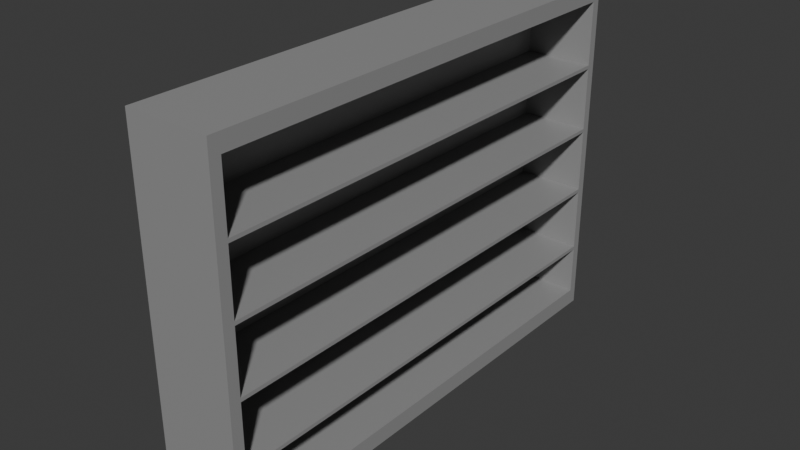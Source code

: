 # Source: shelf.blend  (saved by Blender 4.0.36; exported with 4.5.12 LTS)
import bpy
from mathutils import Matrix  # noqa: F401  (used for matrix-valued properties, if any)

bpy.ops.wm.read_factory_settings(use_empty=True)
scene = bpy.context.scene
scene.name = 'Scene'

# ---- collections
col_collection = bpy.data.collections.new('Collection'); scene.collection.children.link(col_collection)

# ---- materials (node trees are filled in below, after node groups)
mat_material = bpy.data.materials.new('Material')
mat_material.alpha_threshold = 0.0
mat_material.use_transparent_shadow = False
mat_material.roughness = 0.5
mat_material.line_color = (0.0, 0.0, 0.0, 1.0)

# ---- material node trees
mat_material.use_nodes = True; mat_material.node_tree.nodes.clear()
_N = mat_material.node_tree.nodes; _L = mat_material.node_tree.links
n0 = _N.new('ShaderNodeOutputMaterial'); n0.name = 'Material Output'; n0.location = (300, 300)
n1 = _N.new('ShaderNodeBsdfPrincipled'); n1.name = 'Principled BSDF'; n1.location = (10, 300)
n1.inputs[0].default_value = (0.3016, 0.3016, 0.3016, 1.0)
n1.inputs[3].default_value = 1.45
_L.new(n1.outputs[0], n0.inputs[0])
n0.is_active_output = True

# ---- world
world_world = bpy.data.worlds.new('World'); scene.world = world_world
world_world.use_nodes = True; world_world.node_tree.nodes.clear()
_N = world_world.node_tree.nodes; _L = world_world.node_tree.links
n0 = _N.new('ShaderNodeOutputWorld'); n0.name = 'World Output'; n0.location = (300, 300)
n1 = _N.new('ShaderNodeBackground'); n1.name = 'Background'; n1.location = (10, 300)
n1.inputs[0].default_value = (0.05088, 0.05088, 0.05088, 1.0)
_L.new(n1.outputs[0], n0.inputs[0])
n0.is_active_output = True
world_world.color = (0.05088, 0.05088, 0.05088)
world_world.use_sun_shadow = False
world_world.sun_shadow_jitter_overblur = 0.0

# ---- meshes
me_cube = bpy.data.meshes.new('Cube')
me_cube.from_pydata([(1.0, 1.0, 1.0), (1.0, 1.0, -1.0), (1.0, -1.0, 1.0), (1.0, -1.0, -1.0), (-1.0, 1.0, 1.0), (-1.0, 1.0, -1.0), (-1.0, -1.0, 1.0), (-1.0, -1.0, -1.0), (1.0, 1.0, 0.9048), (1.0, 1.0, 0.8095), (1.0, 1.0, 0.7143), (1.0, 1.0, 0.619), (1.0, 1.0, 0.5238), (1.0, 1.0, 0.4286), (1.0, 1.0, 0.3333), (1.0, 1.0, 0.2381), (1.0, 1.0, 0.1429), (1.0, 1.0, 0.04762), (1.0, 1.0, -0.04762), (1.0, 1.0, -0.1429), (1.0, 1.0, -0.2381), (1.0, 1.0, -0.3333), (1.0, 1.0, -0.4286), (1.0, 1.0, -0.5238), (1.0, 1.0, -0.619), (1.0, 1.0, -0.7143), (1.0, 1.0, -0.8095), (1.0, 1.0, -0.9048), (-1.0, -1.0, -0.9048), (-1.0, -1.0, -0.8095), (-1.0, -1.0, -0.7143), (-1.0, -1.0, -0.619), (-1.0, -1.0, -0.5238), (-1.0, -1.0, -0.4286), (-1.0, -1.0, -0.3333), (-1.0, -1.0, -0.2381), (-1.0, -1.0, -0.1429), (-1.0, -1.0, -0.04762), (-1.0, -1.0, 0.04762), (-1.0, -1.0, 0.1429), (-1.0, -1.0, 0.2381), (-1.0, -1.0, 0.3333), (-1.0, -1.0, 0.4286), (-1.0, -1.0, 0.5238), (-1.0, -1.0, 0.619), (-1.0, -1.0, 0.7143), (-1.0, -1.0, 0.8095), (-1.0, -1.0, 0.9048), (1.0, -1.0, 0.9048), (1.0, -1.0, 0.8095), (1.0, -1.0, 0.7143), (1.0, -1.0, 0.619), (1.0, -1.0, 0.5238), (1.0, -1.0, 0.4286), (1.0, -1.0, 0.3333), (1.0, -1.0, 0.2381), (1.0, -1.0, 0.1429), (1.0, -1.0, 0.04762), (1.0, -1.0, -0.04762), (1.0, -1.0, -0.1429), (1.0, -1.0, -0.2381), (1.0, -1.0, -0.3333), (1.0, -1.0, -0.4286), (1.0, -1.0, -0.5238), (1.0, -1.0, -0.619), (1.0, -1.0, -0.7143), (1.0, -1.0, -0.8095), (1.0, -1.0, -0.9048), (-1.0, 1.0, 0.9048), (-1.0, 1.0, 0.8095), (-1.0, 1.0, 0.7143), (-1.0, 1.0, 0.619), (-1.0, 1.0, 0.5238), (-1.0, 1.0, 0.4286), (-1.0, 1.0, 0.3333), (-1.0, 1.0, 0.2381), (-1.0, 1.0, 0.1429), (-1.0, 1.0, 0.04762), (-1.0, 1.0, -0.04762), (-1.0, 1.0, -0.1429), (-1.0, 1.0, -0.2381), (-1.0, 1.0, -0.3333), (-1.0, 1.0, -0.4286), (-1.0, 1.0, -0.5238), (-1.0, 1.0, -0.619), (-1.0, 1.0, -0.7143), (-1.0, 1.0, -0.8095), (-1.0, 1.0, -0.9048), (-1.0, -0.955, -1.0), (1.0, -0.955, 1.0), (-1.0, -0.955, 1.0), (1.0, -0.955, -1.0), (1.0, -0.955, -0.9048), (1.0, -0.955, -0.8095), (1.0, -0.955, -0.7143), (1.0, -0.955, -0.619), (1.0, -0.955, -0.5977), (1.0, -0.955, -0.4286), (1.0, -0.955, -0.3333), (1.0, -0.955, -0.2381), (1.0, -0.955, -0.2168), (1.0, -0.955, -0.04762), (1.0, -0.955, 0.04762), (1.0, -0.955, 0.1429), (1.0, -0.955, 0.1642), (1.0, -0.955, 0.3333), (1.0, -0.955, 0.4286), (1.0, -0.955, 0.5238), (1.0, -0.955, 0.5452), (1.0, -0.955, 0.7143), (1.0, -0.955, 0.8095), (1.0, -0.955, 0.9048), (-1.0, -0.955, -0.9048), (-1.0, -0.955, -0.8095), (-1.0, -0.955, -0.7143), (-1.0, -0.955, -0.619), (-1.0, -0.955, -0.5238), (-1.0, -0.955, -0.4286), (-1.0, -0.955, -0.3333), (-1.0, -0.955, -0.2381), (-1.0, -0.955, -0.1429), (-1.0, -0.955, -0.04762), (-1.0, -0.955, 0.04762), (-1.0, -0.955, 0.1429), (-1.0, -0.955, 0.2381), (-1.0, -0.955, 0.3333), (-1.0, -0.955, 0.4286), (-1.0, -0.955, 0.5238), (-1.0, -0.955, 0.619), (-1.0, -0.955, 0.7143), (-1.0, -0.955, 0.8095), (-1.0, -0.955, 0.9048), (-1.0, 0.9653, 1.0), (1.0, 0.9653, -1.0), (-1.0, 0.9653, -0.9048), (-1.0, 0.9653, -0.8095), (-1.0, 0.9653, -0.7143), (-1.0, 0.9653, -0.619), (-1.0, 0.9653, -0.5238), (-1.0, 0.9653, -0.4286), (-1.0, 0.9653, -0.3333), (-1.0, 0.9653, -0.2381), (-1.0, 0.9653, -0.1429), (-1.0, 0.9653, -0.04762), (-1.0, 0.9653, 0.04762), (-1.0, 0.9653, 0.1429), (-1.0, 0.9653, 0.2381), (-1.0, 0.9653, 0.3333), (-1.0, 0.9653, 0.4286), (-1.0, 0.9653, 0.5238), (-1.0, 0.9653, 0.619), (-1.0, 0.9653, 0.7143), (-1.0, 0.9653, 0.8095), (-1.0, 0.9653, 0.9048), (-1.0, 0.9653, -1.0), (1.0, 0.9653, 1.0), (1.0, 0.9653, -0.9048), (1.0, 0.9653, -0.8095), (1.0, 0.9653, -0.7143), (1.0, 0.9653, -0.619), (1.0, 0.9653, -0.5977), (1.0, 0.9653, -0.4286), (1.0, 0.9653, -0.3333), (1.0, 0.9653, -0.2381), (1.0, 0.9653, -0.2168), (1.0, 0.9653, -0.04762), (1.0, 0.9653, 0.04762), (1.0, 0.9653, 0.1429), (1.0, 0.9653, 0.1642), (1.0, 0.9653, 0.3333), (1.0, 0.9653, 0.4286), (1.0, 0.9653, 0.5238), (1.0, 0.9653, 0.5452), (1.0, 0.9653, 0.7143), (1.0, 0.9653, 0.8095), (1.0, 0.9653, 0.9048), (10.12, 1.0, -0.9048), (10.12, 1.0, -1.0), (10.12, -1.0, -0.9048), (10.12, -1.0, -1.0), (10.12, -0.955, 1.0), (10.12, -1.0, 1.0), (10.12, 0.9653, -1.0), (10.12, 1.0, 1.0), (10.12, 1.0, 0.9048), (10.12, 1.0, 0.8095), (10.12, 1.0, 0.7143), (10.12, 1.0, 0.619), (10.12, 1.0, 0.5238), (10.12, 1.0, 0.4286), (10.12, 1.0, 0.3333), (10.12, 1.0, 0.2381), (10.12, 1.0, 0.1429), (10.12, 1.0, 0.04762), (10.12, 1.0, -0.04762), (10.12, 1.0, -0.1429), (10.12, 1.0, -0.2381), (10.12, 1.0, -0.3333), (10.12, 1.0, -0.4286), (10.12, 1.0, -0.5238), (10.12, 1.0, -0.619), (10.12, 1.0, -0.7143), (10.12, 1.0, -0.8095), (10.12, -1.0, 0.9048), (10.12, -1.0, 0.8095), (10.12, -1.0, 0.7143), (10.12, -1.0, 0.619), (10.12, -1.0, 0.5238), (10.12, -1.0, 0.4286), (10.12, -1.0, 0.3333), (10.12, -1.0, 0.2381), (10.12, -1.0, 0.1429), (10.12, -1.0, 0.04762), (10.12, -1.0, -0.04762), (10.12, -1.0, -0.1429), (10.12, -1.0, -0.2381), (10.12, -1.0, -0.3333), (10.12, -1.0, -0.4286), (10.12, -1.0, -0.5238), (10.12, -1.0, -0.619), (10.12, -1.0, -0.7143), (10.12, -1.0, -0.8095), (10.12, -0.955, -0.9048), (10.12, -0.955, -0.8095), (10.12, -0.955, -0.7143), (10.12, -0.955, -0.619), (10.12, -0.955, -0.5977), (10.12, -0.955, -0.4286), (10.12, -0.955, -0.3333), (10.12, -0.955, -0.2381), (10.12, -0.955, -0.2168), (10.12, -0.955, -0.04762), (10.12, -0.955, 0.04762), (10.12, -0.955, 0.1429), (10.12, -0.955, 0.1642), (10.12, -0.955, 0.3333), (10.12, -0.955, 0.4286), (10.12, -0.955, 0.5238), (10.12, -0.955, 0.5452), (10.12, -0.955, 0.7143), (10.12, -0.955, 0.8095), (10.12, -0.955, 0.9048), (10.12, 0.9653, 1.0), (10.12, -0.955, -1.0), (10.12, 0.9653, -0.9048), (10.12, 0.9653, -0.619), (10.12, 0.9653, -0.5977), (10.12, 0.9653, -0.2381), (10.12, 0.9653, -0.2168), (10.12, 0.9653, 0.1429), (10.12, 0.9653, 0.1642), (10.12, 0.9653, 0.5238), (10.12, 0.9653, 0.5452), (10.12, 0.9653, 0.9048), (10.12, 0.9653, -0.8095), (10.12, 0.9653, -0.7143), (10.12, 0.9653, -0.4286), (10.12, 0.9653, -0.3333), (10.12, 0.9653, -0.04762), (10.12, 0.9653, 0.04762), (10.12, 0.9653, 0.3333), (10.12, 0.9653, 0.4286), (10.12, 0.9653, 0.7143), (10.12, 0.9653, 0.8095)], [], [(89, 90, 6, 2), (48, 2, 6, 47), (153, 132, 4, 68), (88, 91, 3, 7), (89, 2, 181, 180), (68, 4, 0, 8), (5, 87, 27, 1), (87, 86, 26, 27), (86, 85, 25, 26), (85, 84, 24, 25), (84, 83, 23, 24), (83, 82, 22, 23), (82, 81, 21, 22), (81, 80, 20, 21), (80, 79, 19, 20), (79, 78, 18, 19), (78, 77, 17, 18), (77, 76, 16, 17), (76, 75, 15, 16), (75, 74, 14, 15), (74, 73, 13, 14), (73, 72, 12, 13), (72, 71, 11, 12), (71, 70, 10, 11), (70, 69, 9, 10), (69, 68, 8, 9), (54, 55, 210, 209), (170, 169, 260, 261), (104, 105, 235, 234), (53, 54, 209, 208), (169, 168, 250, 260), (105, 106, 236, 235), (27, 26, 202, 176), (52, 53, 208, 207), (168, 104, 234, 250), (106, 107, 237, 236), (67, 3, 179, 178), (26, 25, 201, 202), (51, 52, 207, 206), (103, 167, 249, 233), (167, 166, 259, 249), (25, 24, 200, 201), (50, 51, 206, 205), (166, 165, 258, 259), (108, 109, 239, 238), (1, 27, 176, 177), (154, 134, 87, 5), (134, 135, 86, 87), (135, 136, 85, 86), (136, 137, 84, 85), (137, 138, 83, 84), (138, 139, 82, 83), (139, 140, 81, 82), (140, 141, 80, 81), (141, 142, 79, 80), (142, 143, 78, 79), (143, 144, 77, 78), (144, 145, 76, 77), (145, 146, 75, 76), (146, 147, 74, 75), (147, 148, 73, 74), (148, 149, 72, 73), (149, 150, 71, 72), (150, 151, 70, 71), (151, 152, 69, 70), (152, 153, 68, 69), (3, 67, 28, 7), (67, 66, 29, 28), (66, 65, 30, 29), (65, 64, 31, 30), (64, 63, 32, 31), (63, 62, 33, 32), (62, 61, 34, 33), (61, 60, 35, 34), (60, 59, 36, 35), (59, 58, 37, 36), (58, 57, 38, 37), (57, 56, 39, 38), (56, 55, 40, 39), (55, 54, 41, 40), (54, 53, 42, 41), (53, 52, 43, 42), (52, 51, 44, 43), (51, 50, 45, 44), (50, 49, 46, 45), (49, 48, 47, 46), (46, 47, 131, 130), (45, 46, 130, 129), (44, 45, 129, 128), (43, 44, 128, 127), (42, 43, 127, 126), (41, 42, 126, 125), (40, 41, 125, 124), (39, 40, 124, 123), (38, 39, 123, 122), (37, 38, 122, 121), (36, 37, 121, 120), (35, 36, 120, 119), (34, 35, 119, 118), (33, 34, 118, 117), (32, 33, 117, 116), (31, 32, 116, 115), (30, 31, 115, 114), (29, 30, 114, 113), (28, 29, 113, 112), (7, 28, 112, 88), (174, 175, 111, 110), (173, 174, 110, 109), (172, 173, 109, 108), (24, 23, 199, 200), (170, 171, 107, 106), (169, 170, 106, 105), (168, 169, 105, 104), (49, 50, 205, 204), (166, 167, 103, 102), (165, 166, 102, 101), (164, 165, 101, 100), (165, 164, 248, 258), (162, 163, 99, 98), (161, 162, 98, 97), (160, 161, 97, 96), (109, 110, 240, 239), (158, 159, 95, 94), (157, 158, 94, 93), (156, 157, 93, 92), (23, 22, 198, 199), (48, 49, 204, 203), (154, 133, 91, 88), (47, 6, 90, 131), (155, 132, 90, 89), (0, 4, 132, 155), (5, 1, 133, 154), (164, 100, 230, 248), (110, 111, 241, 240), (22, 21, 197, 198), (99, 163, 247, 229), (2, 48, 203, 181), (163, 162, 257, 247), (91, 133, 182, 243), (21, 20, 196, 197), (162, 161, 256, 257), (20, 19, 195, 196), (161, 160, 246, 256), (19, 18, 194, 195), (160, 96, 226, 246), (18, 17, 193, 194), (95, 159, 245, 225), (159, 158, 255, 245), (17, 16, 192, 193), (0, 155, 242, 183), (158, 157, 254, 255), (16, 15, 191, 192), (157, 156, 244, 254), (130, 131, 153, 152), (129, 130, 152, 151), (128, 129, 151, 150), (127, 128, 150, 149), (126, 127, 149, 148), (125, 126, 148, 147), (124, 125, 147, 146), (123, 124, 146, 145), (122, 123, 145, 144), (121, 122, 144, 143), (120, 121, 143, 142), (119, 120, 142, 141), (118, 119, 141, 140), (117, 118, 140, 139), (116, 117, 139, 138), (115, 116, 138, 137), (114, 115, 137, 136), (113, 114, 136, 135), (112, 113, 135, 134), (88, 112, 134, 154), (131, 90, 132, 153), (241, 180, 181, 203), (243, 222, 178, 179), (222, 223, 221, 178), (223, 224, 220, 221), (224, 225, 219, 220), (225, 226, 218, 219), (226, 227, 217, 218), (227, 228, 216, 217), (228, 229, 215, 216), (229, 230, 214, 215), (230, 231, 213, 214), (231, 232, 212, 213), (232, 233, 211, 212), (233, 234, 210, 211), (234, 235, 209, 210), (235, 236, 208, 209), (236, 237, 207, 208), (237, 238, 206, 207), (238, 239, 205, 206), (239, 240, 204, 205), (240, 241, 203, 204), (251, 252, 238, 237), (249, 250, 234, 233), (247, 248, 230, 229), (245, 246, 226, 225), (182, 244, 222, 243), (253, 242, 180, 241), (184, 183, 242, 253), (177, 176, 244, 182), (176, 202, 254, 244), (202, 201, 255, 254), (201, 200, 245, 255), (200, 199, 246, 245), (199, 198, 256, 246), (198, 197, 257, 256), (197, 196, 247, 257), (196, 195, 248, 247), (195, 194, 258, 248), (194, 193, 259, 258), (193, 192, 249, 259), (192, 191, 250, 249), (191, 190, 260, 250), (190, 189, 261, 260), (189, 188, 251, 261), (188, 187, 252, 251), (187, 186, 262, 252), (186, 185, 263, 262), (185, 184, 253, 263), (171, 170, 261, 251), (107, 171, 251, 237), (55, 56, 211, 210), (102, 103, 233, 232), (172, 108, 238, 252), (56, 57, 212, 211), (101, 102, 232, 231), (173, 172, 252, 262), (57, 58, 213, 212), (100, 101, 231, 230), (174, 173, 262, 263), (58, 59, 214, 213), (133, 1, 177, 182), (175, 174, 263, 253), (111, 175, 253, 241), (59, 60, 215, 214), (8, 0, 183, 184), (98, 99, 229, 228), (60, 61, 216, 215), (9, 8, 184, 185), (97, 98, 228, 227), (61, 62, 217, 216), (10, 9, 185, 186), (96, 97, 227, 226), (62, 63, 218, 217), (11, 10, 186, 187), (63, 64, 219, 218), (155, 89, 180, 242), (12, 11, 187, 188), (94, 95, 225, 224), (64, 65, 220, 219), (13, 12, 188, 189), (93, 94, 224, 223), (65, 66, 221, 220), (3, 91, 243, 179), (14, 13, 189, 190), (92, 93, 223, 222), (66, 67, 178, 221), (156, 92, 222, 244), (15, 14, 190, 191)])
_uv = me_cube.uv_layers.new(name='UVMap')
_uv.uv.foreach_set('vector', [0.625, 0.7444, 0.875, 0.7444, 0.875, 0.75, 0.625, 0.75, 0.6131, 0.75, 0.625, 0.75, 0.625, 1.0, 0.6131, 1.0, 0.6131, 0.2457, 0.625, 0.2457, 0.625, 0.25, 0.6131, 0.25, 0.125, 0.7444, 0.375, 0.7444, 0.375, 0.75, 0.125, 0.75, 0.625, 0.7444, 0.625, 0.75, 0.625, 0.75, 0.625, 0.7444, 0.6131, 0.25, 0.625, 0.25, 0.625, 0.5, 0.6131, 0.5, 0.375, 0.25, 0.3869, 0.25, 0.3869, 0.5, 0.375, 0.5, 0.3869, 0.25, 0.3988, 0.25, 0.3988, 0.5, 0.3869, 0.5, 0.3988, 0.25, 0.4107, 0.25, 0.4107, 0.5, 0.3988, 0.5, 0.4107, 0.25, 0.4226, 0.25, 0.4226, 0.5, 0.4107, 0.5, 0.4226, 0.25, 0.4345, 0.25, 0.4345, 0.5, 0.4226, 0.5, 0.4345, 0.25, 0.4464, 0.25, 0.4464, 0.5, 0.4345, 0.5, 0.4464, 0.25, 0.4583, 0.25, 0.4583, 0.5, 0.4464, 0.5, 0.4583, 0.25, 0.4702, 0.25, 0.4702, 0.5, 0.4583, 0.5, 0.4702, 0.25, 0.4821, 0.25, 0.4821, 0.5, 0.4702, 0.5, 0.4821, 0.25, 0.494, 0.25, 0.494, 0.5, 0.4821, 0.5, 0.494, 0.25, 0.506, 0.25, 0.506, 0.5, 0.494, 0.5, 0.506, 0.25, 0.5179, 0.25, 0.5179, 0.5, 0.506, 0.5, 0.5179, 0.25, 0.5298, 0.25, 0.5298, 0.5, 0.5179, 0.5, 0.5298, 0.25, 0.5417, 0.25, 0.5417, 0.5, 0.5298, 0.5, 0.5417, 0.25, 0.5536, 0.25, 0.5536, 0.5, 0.5417, 0.5, 0.5536, 0.25, 0.5655, 0.25, 0.5655, 0.5, 0.5536, 0.5, 0.5655, 0.25, 0.5774, 0.25, 0.5774, 0.5, 0.5655, 0.5, 0.5774, 0.25, 0.5893, 0.25, 0.5893, 0.5, 0.5774, 0.5, 0.5893, 0.25, 0.6012, 0.25, 0.6012, 0.5, 0.5893, 0.5, 0.6012, 0.25, 0.6131, 0.25, 0.6131, 0.5, 0.6012, 0.5, 0.5417, 0.75, 0.5298, 0.75, 0.5298, 0.75, 0.5417, 0.75, 0.5536, 0.5043, 0.5417, 0.5043, 0.5417, 0.5043, 0.5536, 0.5043, 0.5298, 0.7444, 0.5417, 0.7444, 0.5417, 0.7444, 0.5298, 0.7444, 0.5536, 0.75, 0.5417, 0.75, 0.5417, 0.75, 0.5536, 0.75, 0.5417, 0.5043, 0.5298, 0.5043, 0.5298, 0.5043, 0.5417, 0.5043, 0.5417, 0.7444, 0.5536, 0.7444, 0.5536, 0.7444, 0.5417, 0.7444, 0.3869, 0.5, 0.3988, 0.5, 0.3988, 0.5, 0.3869, 0.5, 0.5655, 0.75, 0.5536, 0.75, 0.5536, 0.75, 0.5655, 0.75, 0.5298, 0.5043, 0.5298, 0.7444, 0.5298, 0.7444, 0.5298, 0.5043, 0.5536, 0.7444, 0.5655, 0.7444, 0.5655, 0.7444, 0.5536, 0.7444, 0.3869, 0.75, 0.375, 0.75, 0.375, 0.75, 0.3869, 0.75, 0.3988, 0.5, 0.4107, 0.5, 0.4107, 0.5, 0.3988, 0.5, 0.5774, 0.75, 0.5655, 0.75, 0.5655, 0.75, 0.5774, 0.75, 0.5179, 0.7444, 0.5179, 0.5043, 0.5179, 0.5043, 0.5179, 0.7444, 0.5179, 0.5043, 0.506, 0.5043, 0.506, 0.5043, 0.5179, 0.5043, 0.4107, 0.5, 0.4226, 0.5, 0.4226, 0.5, 0.4107, 0.5, 0.5893, 0.75, 0.5774, 0.75, 0.5774, 0.75, 0.5893, 0.75, 0.506, 0.5043, 0.494, 0.5043, 0.494, 0.5043, 0.506, 0.5043, 0.5774, 0.7444, 0.5893, 0.7444, 0.5893, 0.7444, 0.5774, 0.7444, 0.375, 0.5, 0.3869, 0.5, 0.3869, 0.5, 0.375, 0.5, 0.375, 0.2457, 0.3869, 0.2457, 0.3869, 0.25, 0.375, 0.25, 0.3869, 0.2457, 0.3988, 0.2457, 0.3988, 0.25, 0.3869, 0.25, 0.3988, 0.2457, 0.4107, 0.2457, 0.4107, 0.25, 0.3988, 0.25, 0.4107, 0.2457, 0.4226, 0.2457, 0.4226, 0.25, 0.4107, 0.25, 0.4226, 0.2457, 0.4345, 0.2457, 0.4345, 0.25, 0.4226, 0.25, 0.4345, 0.2457, 0.4464, 0.2457, 0.4464, 0.25, 0.4345, 0.25, 0.4464, 0.2457, 0.4583, 0.2457, 0.4583, 0.25, 0.4464, 0.25, 0.4583, 0.2457, 0.4702, 0.2457, 0.4702, 0.25, 0.4583, 0.25, 0.4702, 0.2457, 0.4821, 0.2457, 0.4821, 0.25, 0.4702, 0.25, 0.4821, 0.2457, 0.494, 0.2457, 0.494, 0.25, 0.4821, 0.25, 0.494, 0.2457, 0.506, 0.2457, 0.506, 0.25, 0.494, 0.25, 0.506, 0.2457, 0.5179, 0.2457, 0.5179, 0.25, 0.506, 0.25, 0.5179, 0.2457, 0.5298, 0.2457, 0.5298, 0.25, 0.5179, 0.25, 0.5298, 0.2457, 0.5417, 0.2457, 0.5417, 0.25, 0.5298, 0.25, 0.5417, 0.2457, 0.5536, 0.2457, 0.5536, 0.25, 0.5417, 0.25, 0.5536, 0.2457, 0.5655, 0.2457, 0.5655, 0.25, 0.5536, 0.25, 0.5655, 0.2457, 0.5774, 0.2457, 0.5774, 0.25, 0.5655, 0.25, 0.5774, 0.2457, 0.5893, 0.2457, 0.5893, 0.25, 0.5774, 0.25, 0.5893, 0.2457, 0.6012, 0.2457, 0.6012, 0.25, 0.5893, 0.25, 0.6012, 0.2457, 0.6131, 0.2457, 0.6131, 0.25, 0.6012, 0.25, 0.375, 0.75, 0.3869, 0.75, 0.3869, 1.0, 0.375, 1.0, 0.3869, 0.75, 0.3988, 0.75, 0.3988, 1.0, 0.3869, 1.0, 0.3988, 0.75, 0.4107, 0.75, 0.4107, 1.0, 0.3988, 1.0, 0.4107, 0.75, 0.4226, 0.75, 0.4226, 1.0, 0.4107, 1.0, 0.4226, 0.75, 0.4345, 0.75, 0.4345, 1.0, 0.4226, 1.0, 0.4345, 0.75, 0.4464, 0.75, 0.4464, 1.0, 0.4345, 1.0, 0.4464, 0.75, 0.4583, 0.75, 0.4583, 1.0, 0.4464, 1.0, 0.4583, 0.75, 0.4702, 0.75, 0.4702, 1.0, 0.4583, 1.0, 0.4702, 0.75, 0.4821, 0.75, 0.4821, 1.0, 0.4702, 1.0, 0.4821, 0.75, 0.494, 0.75, 0.494, 1.0, 0.4821, 1.0, 0.494, 0.75, 0.506, 0.75, 0.506, 1.0, 0.494, 1.0, 0.506, 0.75, 0.5179, 0.75, 0.5179, 1.0, 0.506, 1.0, 0.5179, 0.75, 0.5298, 0.75, 0.5298, 1.0, 0.5179, 1.0, 0.5298, 0.75, 0.5417, 0.75, 0.5417, 1.0, 0.5298, 1.0, 0.5417, 0.75, 0.5536, 0.75, 0.5536, 1.0, 0.5417, 1.0, 0.5536, 0.75, 0.5655, 0.75, 0.5655, 1.0, 0.5536, 1.0, 0.5655, 0.75, 0.5774, 0.75, 0.5774, 1.0, 0.5655, 1.0, 0.5774, 0.75, 0.5893, 0.75, 0.5893, 1.0, 0.5774, 1.0, 0.5893, 0.75, 0.6012, 0.75, 0.6012, 1.0, 0.5893, 1.0, 0.6012, 0.75, 0.6131, 0.75, 0.6131, 1.0, 0.6012, 1.0, 0.6012, 0.0, 0.6131, 0.0, 0.6131, 0.005626, 0.6012, 0.005626, 0.5893, 0.0, 0.6012, 0.0, 0.6012, 0.005626, 0.5893, 0.005626, 0.5774, 0.0, 0.5893, 0.0, 0.5893, 0.005626, 0.5774, 0.005626, 0.5655, 0.0, 0.5774, 0.0, 0.5774, 0.005626, 0.5655, 0.005626, 0.5536, 0.0, 0.5655, 0.0, 0.5655, 0.005626, 0.5536, 0.005626, 0.5417, 0.0, 0.5536, 0.0, 0.5536, 0.005626, 0.5417, 0.005626, 0.5298, 0.0, 0.5417, 0.0, 0.5417, 0.005626, 0.5298, 0.005626, 0.5179, 0.0, 0.5298, 0.0, 0.5298, 0.005626, 0.5179, 0.005626, 0.506, 0.0, 0.5179, 0.0, 0.5179, 0.005626, 0.506, 0.005626, 0.494, 0.0, 0.506, 0.0, 0.506, 0.005626, 0.494, 0.005626, 0.4821, 0.0, 0.494, 0.0, 0.494, 0.005626, 0.4821, 0.005626, 0.4702, 0.0, 0.4821, 0.0, 0.4821, 0.005626, 0.4702, 0.005626, 0.4583, 0.0, 0.4702, 0.0, 0.4702, 0.005626, 0.4583, 0.005626, 0.4464, 0.0, 0.4583, 0.0, 0.4583, 0.005626, 0.4464, 0.005626, 0.4345, 0.0, 0.4464, 0.0, 0.4464, 0.005626, 0.4345, 0.005626, 0.4226, 0.0, 0.4345, 0.0, 0.4345, 0.005626, 0.4226, 0.005626, 0.4107, 0.0, 0.4226, 0.0, 0.4226, 0.005626, 0.4107, 0.005626, 0.3988, 0.0, 0.4107, 0.0, 0.4107, 0.005626, 0.3988, 0.005626, 0.3869, 0.0, 0.3988, 0.0, 0.3988, 0.005626, 0.3869, 0.005626, 0.375, 0.0, 0.3869, 0.0, 0.3869, 0.005626, 0.375, 0.005626, 0.6012, 0.5043, 0.6131, 0.5043, 0.6131, 0.7444, 0.6012, 0.7444, 0.5893, 0.5043, 0.6012, 0.5043, 0.6012, 0.7444, 0.5893, 0.7444, 0.5774, 0.5043, 0.5893, 0.5043, 0.5893, 0.7444, 0.5774, 0.7444, 0.4226, 0.5, 0.4345, 0.5, 0.4345, 0.5, 0.4226, 0.5, 0.5536, 0.5043, 0.5655, 0.5043, 0.5655, 0.7444, 0.5536, 0.7444, 0.5417, 0.5043, 0.5536, 0.5043, 0.5536, 0.7444, 0.5417, 0.7444, 0.5298, 0.5043, 0.5417, 0.5043, 0.5417, 0.7444, 0.5298, 0.7444, 0.6012, 0.75, 0.5893, 0.75, 0.5893, 0.75, 0.6012, 0.75, 0.506, 0.5043, 0.5179, 0.5043, 0.5179, 0.7444, 0.506, 0.7444, 0.494, 0.5043, 0.506, 0.5043, 0.506, 0.7444, 0.494, 0.7444, 0.4821, 0.5043, 0.494, 0.5043, 0.494, 0.7444, 0.4821, 0.7444, 0.494, 0.5043, 0.4821, 0.5043, 0.4821, 0.5043, 0.494, 0.5043, 0.4583, 0.5043, 0.4702, 0.5043, 0.4702, 0.7444, 0.4583, 0.7444, 0.4464, 0.5043, 0.4583, 0.5043, 0.4583, 0.7444, 0.4464, 0.7444, 0.4345, 0.5043, 0.4464, 0.5043, 0.4464, 0.7444, 0.4345, 0.7444, 0.5893, 0.7444, 0.6012, 0.7444, 0.6012, 0.7444, 0.5893, 0.7444, 0.4107, 0.5043, 0.4226, 0.5043, 0.4226, 0.7444, 0.4107, 0.7444, 0.3988, 0.5043, 0.4107, 0.5043, 0.4107, 0.7444, 0.3988, 0.7444, 0.3869, 0.5043, 0.3988, 0.5043, 0.3988, 0.7444, 0.3869, 0.7444, 0.4345, 0.5, 0.4464, 0.5, 0.4464, 0.5, 0.4345, 0.5, 0.6131, 0.75, 0.6012, 0.75, 0.6012, 0.75, 0.6131, 0.75, 0.125, 0.5043, 0.375, 0.5043, 0.375, 0.7444, 0.125, 0.7444, 0.6131, 0.0, 0.625, 0.0, 0.625, 0.005626, 0.6131, 0.005626, 0.625, 0.5043, 0.875, 0.5043, 0.875, 0.7444, 0.625, 0.7444, 0.625, 0.5, 0.875, 0.5, 0.875, 0.5043, 0.625, 0.5043, 0.125, 0.5, 0.375, 0.5, 0.375, 0.5043, 0.125, 0.5043, 0.4821, 0.5043, 0.4821, 0.7444, 0.4821, 0.7444, 0.4821, 0.5043, 0.6012, 0.7444, 0.6131, 0.7444, 0.6131, 0.7444, 0.6012, 0.7444, 0.4464, 0.5, 0.4583, 0.5, 0.4583, 0.5, 0.4464, 0.5, 0.4702, 0.7444, 0.4702, 0.5043, 0.4702, 0.5043, 0.4702, 0.7444, 0.625, 0.75, 0.6131, 0.75, 0.6131, 0.75, 0.625, 0.75, 0.4702, 0.5043, 0.4583, 0.5043, 0.4583, 0.5043, 0.4702, 0.5043, 0.375, 0.7444, 0.375, 0.5043, 0.375, 0.5043, 0.375, 0.7444, 0.4583, 0.5, 0.4702, 0.5, 0.4702, 0.5, 0.4583, 0.5, 0.4583, 0.5043, 0.4464, 0.5043, 0.4464, 0.5043, 0.4583, 0.5043, 0.4702, 0.5, 0.4821, 0.5, 0.4821, 0.5, 0.4702, 0.5, 0.4464, 0.5043, 0.4345, 0.5043, 0.4345, 0.5043, 0.4464, 0.5043, 0.4821, 0.5, 0.494, 0.5, 0.494, 0.5, 0.4821, 0.5, 0.4345, 0.5043, 0.4345, 0.7444, 0.4345, 0.7444, 0.4345, 0.5043, 0.494, 0.5, 0.506, 0.5, 0.506, 0.5, 0.494, 0.5, 0.4226, 0.7444, 0.4226, 0.5043, 0.4226, 0.5043, 0.4226, 0.7444, 0.4226, 0.5043, 0.4107, 0.5043, 0.4107, 0.5043, 0.4226, 0.5043, 0.506, 0.5, 0.5179, 0.5, 0.5179, 0.5, 0.506, 0.5, 0.625, 0.5, 0.625, 0.5043, 0.625, 0.5043, 0.625, 0.5, 0.4107, 0.5043, 0.3988, 0.5043, 0.3988, 0.5043, 0.4107, 0.5043, 0.5179, 0.5, 0.5298, 0.5, 0.5298, 0.5, 0.5179, 0.5, 0.3988, 0.5043, 0.3869, 0.5043, 0.3869, 0.5043, 0.3988, 0.5043, 0.6012, 0.005626, 0.6131, 0.005626, 0.6131, 0.2457, 0.6012, 0.2457, 0.5893, 0.005626, 0.6012, 0.005626, 0.6012, 0.2457, 0.5893, 0.2457, 0.5774, 0.005626, 0.5893, 0.005626, 0.5893, 0.2457, 0.5774, 0.2457, 0.5655, 0.005626, 0.5774, 0.005626, 0.5774, 0.2457, 0.5655, 0.2457, 0.5536, 0.005626, 0.5655, 0.005626, 0.5655, 0.2457, 0.5536, 0.2457, 0.5417, 0.005626, 0.5536, 0.005626, 0.5536, 0.2457, 0.5417, 0.2457, 0.5298, 0.005626, 0.5417, 0.005626, 0.5417, 0.2457, 0.5298, 0.2457, 0.5179, 0.005626, 0.5298, 0.005626, 0.5298, 0.2457, 0.5179, 0.2457, 0.506, 0.005626, 0.5179, 0.005626, 0.5179, 0.2457, 0.506, 0.2457, 0.494, 0.005626, 0.506, 0.005626, 0.506, 0.2457, 0.494, 0.2457, 0.4821, 0.005626, 0.494, 0.005626, 0.494, 0.2457, 0.4821, 0.2457, 0.4702, 0.005626, 0.4821, 0.005626, 0.4821, 0.2457, 0.4702, 0.2457, 0.4583, 0.005626, 0.4702, 0.005626, 0.4702, 0.2457, 0.4583, 0.2457, 0.4464, 0.005626, 0.4583, 0.005626, 0.4583, 0.2457, 0.4464, 0.2457, 0.4345, 0.005626, 0.4464, 0.005626, 0.4464, 0.2457, 0.4345, 0.2457, 0.4226, 0.005626, 0.4345, 0.005626, 0.4345, 0.2457, 0.4226, 0.2457, 0.4107, 0.005626, 0.4226, 0.005626, 0.4226, 0.2457, 0.4107, 0.2457, 0.3988, 0.005626, 0.4107, 0.005626, 0.4107, 0.2457, 0.3988, 0.2457, 0.3869, 0.005626, 0.3988, 0.005626, 0.3988, 0.2457, 0.3869, 0.2457, 0.375, 0.005626, 0.3869, 0.005626, 0.3869, 0.2457, 0.375, 0.2457, 0.6131, 0.005626, 0.625, 0.005626, 0.625, 0.2457, 0.6131, 0.2457, 0.6131, 0.7444, 0.625, 0.7444, 0.625, 0.75, 0.6131, 0.75, 0.375, 0.7444, 0.3869, 0.7444, 0.3869, 0.75, 0.375, 0.75, 0.3869, 0.7444, 0.3988, 0.7444, 0.3988, 0.75, 0.3869, 0.75, 0.3988, 0.7444, 0.4107, 0.7444, 0.4107, 0.75, 0.3988, 0.75, 0.4107, 0.7444, 0.4226, 0.7444, 0.4226, 0.75, 0.4107, 0.75, 0.4226, 0.7444, 0.4345, 0.7444, 0.4345, 0.75, 0.4226, 0.75, 0.4345, 0.7444, 0.4464, 0.7444, 0.4464, 0.75, 0.4345, 0.75, 0.4464, 0.7444, 0.4583, 0.7444, 0.4583, 0.75, 0.4464, 0.75, 0.4583, 0.7444, 0.4702, 0.7444, 0.4702, 0.75, 0.4583, 0.75, 0.4702, 0.7444, 0.4821, 0.7444, 0.4821, 0.75, 0.4702, 0.75, 0.4821, 0.7444, 0.494, 0.7444, 0.494, 0.75, 0.4821, 0.75, 0.494, 0.7444, 0.506, 0.7444, 0.506, 0.75, 0.494, 0.75, 0.506, 0.7444, 0.5179, 0.7444, 0.5179, 0.75, 0.506, 0.75, 0.5179, 0.7444, 0.5298, 0.7444, 0.5298, 0.75, 0.5179, 0.75, 0.5298, 0.7444, 0.5417, 0.7444, 0.5417, 0.75, 0.5298, 0.75, 0.5417, 0.7444, 0.5536, 0.7444, 0.5536, 0.75, 0.5417, 0.75, 0.5536, 0.7444, 0.5655, 0.7444, 0.5655, 0.75, 0.5536, 0.75, 0.5655, 0.7444, 0.5774, 0.7444, 0.5774, 0.75, 0.5655, 0.75, 0.5774, 0.7444, 0.5893, 0.7444, 0.5893, 0.75, 0.5774, 0.75, 0.5893, 0.7444, 0.6012, 0.7444, 0.6012, 0.75, 0.5893, 0.75, 0.6012, 0.7444, 0.6131, 0.7444, 0.6131, 0.75, 0.6012, 0.75, 0.5655, 0.5043, 0.5774, 0.5043, 0.5774, 0.7444, 0.5655, 0.7444, 0.5179, 0.5043, 0.5298, 0.5043, 0.5298, 0.7444, 0.5179, 0.7444, 0.4702, 0.5043, 0.4821, 0.5043, 0.4821, 0.7444, 0.4702, 0.7444, 0.4226, 0.5043, 0.4345, 0.5043, 0.4345, 0.7444, 0.4226, 0.7444, 0.375, 0.5043, 0.3869, 0.5043, 0.3869, 0.7444, 0.375, 0.7444, 0.6131, 0.5043, 0.625, 0.5043, 0.625, 0.7444, 0.6131, 0.7444, 0.6131, 0.5, 0.625, 0.5, 0.625, 0.5043, 0.6131, 0.5043, 0.375, 0.5, 0.3869, 0.5, 0.3869, 0.5043, 0.375, 0.5043, 0.3869, 0.5, 0.3988, 0.5, 0.3988, 0.5043, 0.3869, 0.5043, 0.3988, 0.5, 0.4107, 0.5, 0.4107, 0.5043, 0.3988, 0.5043, 0.4107, 0.5, 0.4226, 0.5, 0.4226, 0.5043, 0.4107, 0.5043, 0.4226, 0.5, 0.4345, 0.5, 0.4345, 0.5043, 0.4226, 0.5043, 0.4345, 0.5, 0.4464, 0.5, 0.4464, 0.5043, 0.4345, 0.5043, 0.4464, 0.5, 0.4583, 0.5, 0.4583, 0.5043, 0.4464, 0.5043, 0.4583, 0.5, 0.4702, 0.5, 0.4702, 0.5043, 0.4583, 0.5043, 0.4702, 0.5, 0.4821, 0.5, 0.4821, 0.5043, 0.4702, 0.5043, 0.4821, 0.5, 0.494, 0.5, 0.494, 0.5043, 0.4821, 0.5043, 0.494, 0.5, 0.506, 0.5, 0.506, 0.5043, 0.494, 0.5043, 0.506, 0.5, 0.5179, 0.5, 0.5179, 0.5043, 0.506, 0.5043, 0.5179, 0.5, 0.5298, 0.5, 0.5298, 0.5043, 0.5179, 0.5043, 0.5298, 0.5, 0.5417, 0.5, 0.5417, 0.5043, 0.5298, 0.5043, 0.5417, 0.5, 0.5536, 0.5, 0.5536, 0.5043, 0.5417, 0.5043, 0.5536, 0.5, 0.5655, 0.5, 0.5655, 0.5043, 0.5536, 0.5043, 0.5655, 0.5, 0.5774, 0.5, 0.5774, 0.5043, 0.5655, 0.5043, 0.5774, 0.5, 0.5893, 0.5, 0.5893, 0.5043, 0.5774, 0.5043, 0.5893, 0.5, 0.6012, 0.5, 0.6012, 0.5043, 0.5893, 0.5043, 0.6012, 0.5, 0.6131, 0.5, 0.6131, 0.5043, 0.6012, 0.5043, 0.5655, 0.5043, 0.5536, 0.5043, 0.5536, 0.5043, 0.5655, 0.5043, 0.5655, 0.7444, 0.5655, 0.5043, 0.5655, 0.5043, 0.5655, 0.7444, 0.5298, 0.75, 0.5179, 0.75, 0.5179, 0.75, 0.5298, 0.75, 0.506, 0.7444, 0.5179, 0.7444, 0.5179, 0.7444, 0.506, 0.7444, 0.5774, 0.5043, 0.5774, 0.7444, 0.5774, 0.7444, 0.5774, 0.5043, 0.5179, 0.75, 0.506, 0.75, 0.506, 0.75, 0.5179, 0.75, 0.494, 0.7444, 0.506, 0.7444, 0.506, 0.7444, 0.494, 0.7444, 0.5893, 0.5043, 0.5774, 0.5043, 0.5774, 0.5043, 0.5893, 0.5043, 0.506, 0.75, 0.494, 0.75, 0.494, 0.75, 0.506, 0.75, 0.4821, 0.7444, 0.494, 0.7444, 0.494, 0.7444, 0.4821, 0.7444, 0.6012, 0.5043, 0.5893, 0.5043, 0.5893, 0.5043, 0.6012, 0.5043, 0.494, 0.75, 0.4821, 0.75, 0.4821, 0.75, 0.494, 0.75, 0.375, 0.5043, 0.375, 0.5, 0.375, 0.5, 0.375, 0.5043, 0.6131, 0.5043, 0.6012, 0.5043, 0.6012, 0.5043, 0.6131, 0.5043, 0.6131, 0.7444, 0.6131, 0.5043, 0.6131, 0.5043, 0.6131, 0.7444, 0.4821, 0.75, 0.4702, 0.75, 0.4702, 0.75, 0.4821, 0.75, 0.6131, 0.5, 0.625, 0.5, 0.625, 0.5, 0.6131, 0.5, 0.4583, 0.7444, 0.4702, 0.7444, 0.4702, 0.7444, 0.4583, 0.7444, 0.4702, 0.75, 0.4583, 0.75, 0.4583, 0.75, 0.4702, 0.75, 0.6012, 0.5, 0.6131, 0.5, 0.6131, 0.5, 0.6012, 0.5, 0.4464, 0.7444, 0.4583, 0.7444, 0.4583, 0.7444, 0.4464, 0.7444, 0.4583, 0.75, 0.4464, 0.75, 0.4464, 0.75, 0.4583, 0.75, 0.5893, 0.5, 0.6012, 0.5, 0.6012, 0.5, 0.5893, 0.5, 0.4345, 0.7444, 0.4464, 0.7444, 0.4464, 0.7444, 0.4345, 0.7444, 0.4464, 0.75, 0.4345, 0.75, 0.4345, 0.75, 0.4464, 0.75, 0.5774, 0.5, 0.5893, 0.5, 0.5893, 0.5, 0.5774, 0.5, 0.4345, 0.75, 0.4226, 0.75, 0.4226, 0.75, 0.4345, 0.75, 0.625, 0.5043, 0.625, 0.7444, 0.625, 0.7444, 0.625, 0.5043, 0.5655, 0.5, 0.5774, 0.5, 0.5774, 0.5, 0.5655, 0.5, 0.4107, 0.7444, 0.4226, 0.7444, 0.4226, 0.7444, 0.4107, 0.7444, 0.4226, 0.75, 0.4107, 0.75, 0.4107, 0.75, 0.4226, 0.75, 0.5536, 0.5, 0.5655, 0.5, 0.5655, 0.5, 0.5536, 0.5, 0.3988, 0.7444, 0.4107, 0.7444, 0.4107, 0.7444, 0.3988, 0.7444, 0.4107, 0.75, 0.3988, 0.75, 0.3988, 0.75, 0.4107, 0.75, 0.375, 0.75, 0.375, 0.7444, 0.375, 0.7444, 0.375, 0.75, 0.5417, 0.5, 0.5536, 0.5, 0.5536, 0.5, 0.5417, 0.5, 0.3869, 0.7444, 0.3988, 0.7444, 0.3988, 0.7444, 0.3869, 0.7444, 0.3988, 0.75, 0.3869, 0.75, 0.3869, 0.75, 0.3988, 0.75, 0.3869, 0.5043, 0.3869, 0.7444, 0.3869, 0.7444, 0.3869, 0.5043, 0.5298, 0.5, 0.5417, 0.5, 0.5417, 0.5, 0.5298, 0.5])
me_cube.materials.append(mat_material)
me_cube.use_mirror_vertex_groups = False
me_cube.update()

# ---- objects
ob_cube = bpy.data.objects.new('Cube', me_cube)

# ---- transforms, parenting, visibility, modifiers, constraints
ob_cube.location = (0.0, 0.0, 0.0)
ob_cube.scale = (0.2115, 6.882, 4.908)
ob_cube.lock_rotations_4d = False
ob_cube.empty_display_type = 'ARROWS'
ob_cube.lineart.crease_threshold = 0.0

# ---- collection membership
col_collection.objects.link(ob_cube)

# ---- scene / render settings (as saved in the file)
scene.frame_start = 1; scene.frame_end = 250; scene.frame_set(1)
scene.render.engine = 'BLENDER_EEVEE_NEXT'
scene.cycles.sampling_pattern = 'TABULATED_SOBOL'
bpy.context.view_layer.update()

# ---- added for rendering (the .blend has no active camera and no usable light): camera, sun
cam_auto = bpy.data.cameras.new('AutoCamera')
cam_auto.lens = 50.0
cam_auto.sensor_width = 36.0
cam_auto.clip_end = 1000.0
ob_auto_camera = bpy.data.objects.new('AutoCamera', cam_auto)
scene.collection.objects.link(ob_auto_camera)
ob_auto_camera.location = (16.7558, -18.9499, 12.6332)
ob_auto_camera.rotation_euler = (1.09748, -7.21219e-08, 0.694738)
scene.camera = ob_auto_camera
light_auto_sun = bpy.data.lights.new('AutoSun', 'SUN')
light_auto_sun.energy = 3.0
light_auto_sun.angle = 0.0523599
ob_auto_sun = bpy.data.objects.new('AutoSun', light_auto_sun)
scene.collection.objects.link(ob_auto_sun)
ob_auto_sun.rotation_euler = (0.872665, 0.174533, 0.523599)
bpy.context.view_layer.update()
